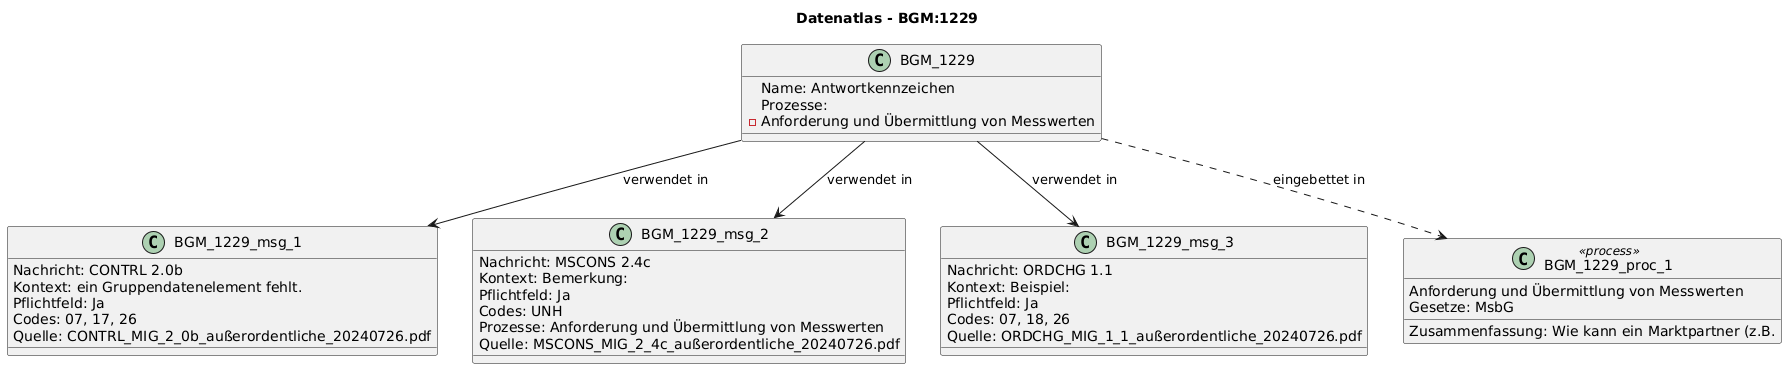

The diagram above was rendered by PlantUML. Its source (embedded in the PNG):
@startuml
title Datenatlas - BGM:1229
class BGM_1229 {
  Name: Antwortkennzeichen
  Prozesse:
    - Anforderung und Übermittlung von Messwerten
}
class BGM_1229_msg_1 {
  Nachricht: CONTRL 2.0b
  Kontext: ein Gruppendatenelement fehlt.
  Pflichtfeld: Ja
  Codes: 07, 17, 26
  Quelle: CONTRL_MIG_2_0b_außerordentliche_20240726.pdf
}
BGM_1229 --> BGM_1229_msg_1 : verwendet in
class BGM_1229_msg_2 {
  Nachricht: MSCONS 2.4c
  Kontext: Bemerkung:
  Pflichtfeld: Ja
  Codes: UNH
  Prozesse: Anforderung und Übermittlung von Messwerten
  Quelle: MSCONS_MIG_2_4c_außerordentliche_20240726.pdf
}
BGM_1229 --> BGM_1229_msg_2 : verwendet in
class BGM_1229_msg_3 {
  Nachricht: ORDCHG 1.1
  Kontext: Beispiel:
  Pflichtfeld: Ja
  Codes: 07, 18, 26
  Quelle: ORDCHG_MIG_1_1_außerordentliche_20240726.pdf
}
BGM_1229 --> BGM_1229_msg_3 : verwendet in
class BGM_1229_proc_1 <<process>> {
  Anforderung und Übermittlung von Messwerten
  Gesetze: MsbG
  Zusammenfassung: Wie kann ein Marktpartner (z.B.
}
BGM_1229 ..> BGM_1229_proc_1 : eingebettet in
@enduml